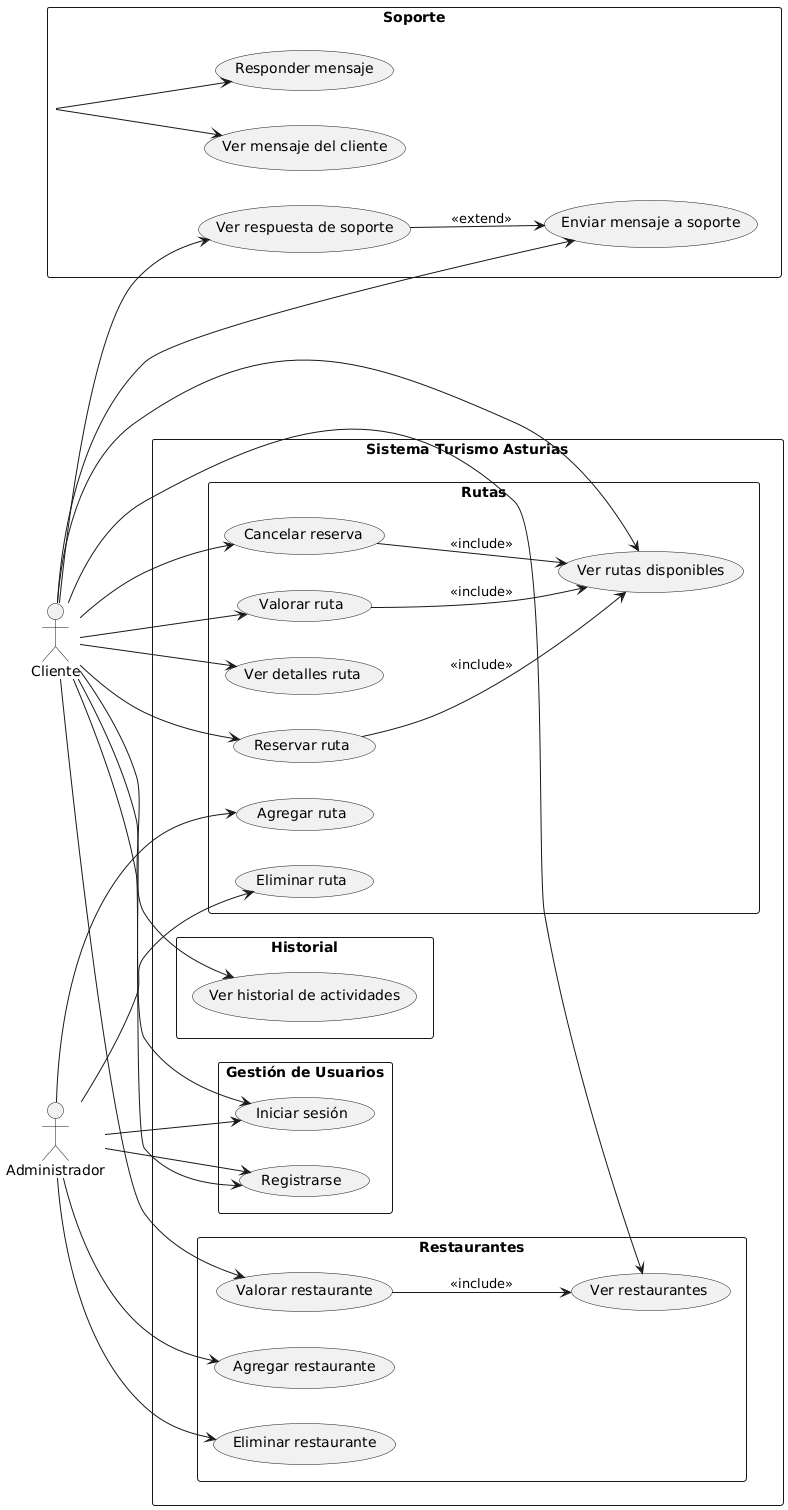

The diagram above was rendered by PlantUML. Its source (embedded in the PNG):
@startuml
left to right direction
skinparam packageStyle rectangle

actor Cliente
actor Administrador
actor Soporte

rectangle "Sistema Turismo Asturias" {

  package "Gestión de Usuarios" {
    (Iniciar sesión)
    (Registrarse)
    Cliente --> (Iniciar sesión)
    Cliente --> (Registrarse)
    Administrador --> (Iniciar sesión)
    Administrador --> (Registrarse)
  }

  package "Rutas" {
    (Ver rutas disponibles)
    (Reservar ruta)
    (Cancelar reserva)
    (Valorar ruta)
    (Ver detalles ruta)

    Cliente --> (Ver rutas disponibles)
    Cliente --> (Reservar ruta)
    Cliente --> (Cancelar reserva)
    Cliente --> (Valorar ruta)
    Cliente --> (Ver detalles ruta)

    Administrador --> (Agregar ruta)
    Administrador --> (Eliminar ruta)

    (Reservar ruta) --> (Ver rutas disponibles) : <<include>>
    (Cancelar reserva) --> (Ver rutas disponibles) : <<include>>
    (Valorar ruta) --> (Ver rutas disponibles) : <<include>>
  }

  package "Restaurantes" {
    (Ver restaurantes)
    (Valorar restaurante)

    Cliente --> (Ver restaurantes)
    Cliente --> (Valorar restaurante)

    Administrador --> (Agregar restaurante)
    Administrador --> (Eliminar restaurante)

    (Valorar restaurante) --> (Ver restaurantes) : <<include>>
  }

  package "Historial" {
    (Ver historial de actividades)
    Cliente --> (Ver historial de actividades)
  }

  package "Soporte" {
    (Enviar mensaje a soporte)
    (Ver respuesta de soporte)

    Cliente --> (Enviar mensaje a soporte)
    Cliente --> (Ver respuesta de soporte)
    Soporte --> (Ver mensaje del cliente)
    Soporte --> (Responder mensaje)

    (Ver respuesta de soporte) --> (Enviar mensaje a soporte) : <<extend>>
  }
}
@enduml